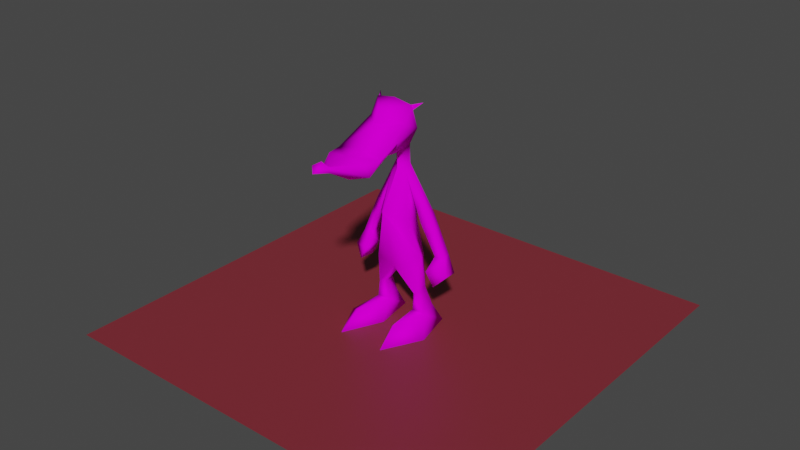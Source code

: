 # Source: weaseltest.blend  (saved by Blender 2.80.75; exported with 4.5.12 LTS)
import bpy
from mathutils import Matrix  # noqa: F401  (used for matrix-valued properties, if any)

bpy.ops.wm.read_factory_settings(use_empty=True)
scene = bpy.context.scene
scene.name = 'Scene'

# ---- collections
col_collection = bpy.data.collections.new('Collection'); scene.collection.children.link(col_collection)

# ---- images (referenced by path relative to the original .blend; pixels are not part of the script)
import os
ASSET_DIR = os.environ.get("B2B_ASSET_DIR", "")  # directory of the original .blend (textures are referenced by path, not embedded)
HERE = os.path.dirname(os.path.abspath(__file__))  # packed textures are extracted next to this script under _unpacked/

def load_image(name, relpath, width, height, colorspace="sRGB"):
    """Load a texture the original file referenced (path relative to the .blend, or extracted next to this script)."""
    p = next((c for c in (os.path.join(HERE, relpath), os.path.join(ASSET_DIR, relpath)) if relpath and os.path.exists(c)), "")
    if p:
        img = bpy.data.images.load(p, check_existing=True)
        img.name = name
    else:  # same state as the original file: an image datablock whose file is absent (Cycles renders it pink)
        img = bpy.data.images.new(name, width, height)
        img.source = "FILE"
        img.filepath = "//" + (relpath or name)
    img.colorspace_settings.name = colorspace
    return img
img_weasel_shirtless_diffuse = load_image('Weasel Shirtless Diffuse', 'Assets/Textures/Character Textures/Weasel Diffuse Red.png', 1024, 1024, 'sRGB')

# ---- materials (node trees are filled in below, after node groups)
mat_material_002 = bpy.data.materials.new('Material.002')
mat_material_002.displacement_method = 'DISPLACEMENT'
mat_material_002.use_transparent_shadow = False
mat_material_002.roughness = 0.25
mat_material = bpy.data.materials.new('Material')
mat_material.use_transparent_shadow = False

# ---- material node trees
mat_material_002.use_nodes = True; mat_material_002.node_tree.nodes.clear()
_N = mat_material_002.node_tree.nodes; _L = mat_material_002.node_tree.links
n0 = _N.new('ShaderNodeOutputMaterial'); n0.name = 'Material Output'; n0.location = (300, 300)
n1 = _N.new('ShaderNodeBsdfPrincipled'); n1.name = 'Principled BSDF'; n1.location = (10, 300)
n1.distribution = 'GGX'
n1.subsurface_method = 'BURLEY'
n1.inputs[3].default_value = 1.45
n1.inputs[13].default_value = 0.0
n1.inputs[27].default_value = (0.0, 0.0, 0.0, 1.0)
n1.inputs[28].default_value = 1.0
n2 = _N.new('ShaderNodeTexImage'); n2.name = 'Image Texture'; n2.location = (-280, 280)
n2.image = img_weasel_shirtless_diffuse
_L.new(n1.outputs[0], n0.inputs[0])
_L.new(n2.outputs[0], n1.inputs[0])
n0.is_active_output = True
mat_material.use_nodes = True; mat_material.node_tree.nodes.clear()
_N = mat_material.node_tree.nodes; _L = mat_material.node_tree.links
n0 = _N.new('ShaderNodeOutputMaterial'); n0.name = 'Material Output'; n0.location = (300, 300)
n1 = _N.new('ShaderNodeBsdfPrincipled'); n1.name = 'Principled BSDF'; n1.location = (10, 300)
n1.distribution = 'GGX'
n1.subsurface_method = 'BURLEY'
n1.inputs[0].default_value = (0.2079, 0.02415, 0.03513, 1.0)
n1.inputs[3].default_value = 1.45
n1.inputs[27].default_value = (0.0, 0.0, 0.0, 1.0)
n1.inputs[28].default_value = 1.0
_L.new(n1.outputs[0], n0.inputs[0])
n0.is_active_output = True

# ---- world
world_world = bpy.data.worlds.new('World'); scene.world = world_world
world_world.use_nodes = True; world_world.node_tree.nodes.clear()
_N = world_world.node_tree.nodes; _L = world_world.node_tree.links
n0 = _N.new('ShaderNodeOutputWorld'); n0.name = 'World Output'; n0.location = (300, 300)
n1 = _N.new('ShaderNodeBackground'); n1.name = 'Background'; n1.location = (10, 300)
n1.inputs[0].default_value = (0.05088, 0.05088, 0.05088, 1.0)
_L.new(n1.outputs[0], n0.inputs[0])
n0.is_active_output = True
world_world.color = (0.05088, 0.05088, 0.05088)
world_world.use_sun_shadow = False
world_world.sun_shadow_jitter_overblur = 0.0

# ---- meshes
me_weasel = bpy.data.meshes.new('Weasel')
me_weasel.from_pydata([(0.08939, 0.01294, -0.2712), (0.07256, 0.1372, -0.2651), (0.04386, 0.1068, 0.1357), (-0.0001695, 0.03833, 0.1744), (0.104, 0.03706, -0.4225), (0.1182, 0.09228, -0.3956), (0.078, 0.09228, -0.4011), (0.1255, 0.1333, -0.5023), (0.08092, 0.1333, -0.5045), (0.2118, -0.03117, -0.5839), (0.1648, 0.1636, -0.5831), (0.05523, 0.1636, -0.5831), (0.02537, -0.03055, -0.5839), (0.03792, 0.07917, 0.193), (0.01795, -0.1507, 0.2722), (0.03951, 0.0752, 0.2842), (0.09462, 0.05623, 0.3755), (0.114, -0.2013, 0.3194), (0.1105, -0.2666, 0.2645), (0.09376, -0.2828, 0.325), (0.02378, -0.4063, 0.3085), (0.02013, -0.3982, 0.3268), (0.02612, -0.4536, 0.3448), (0.06296, 0.09782, -0.07052), (0.1029, -0.1114, -0.5067), (0.1143, -0.2215, -0.5847), (0.1857, 0.07216, -0.2118), (0.1856, 0.1303, -0.2129), (0.2306, 0.0798, -0.2201), (0.2268, 0.117, -0.2036), (0.1737, 0.02275, -0.2713), (0.1737, 0.1157, -0.2721), (0.2597, 0.05765, -0.2867), (0.2596, 0.1188, -0.2874), (0.2111, 0.02899, -0.3392), (0.2015, 0.105, -0.3388), (0.1438, 0.1158, -0.02527), (0.1205, 0.1168, -0.06294), (0.1029, 0.08068, -0.2448), (0.0398, 0.05087, 0.152), (0.1334, 0.05998, -0.5223), (0.07089, 0.06179, -0.5207), (0.09216, 0.02095, 0.4869), (0.09191, -0.02251, 0.417), (0.05675, -0.04376, 0.2832), (0.09462, -0.07256, 0.3475), (0.07634, 0.01886, -0.0437), (0.148, 0.07768, -0.02404), (0.1208, 0.05229, -0.06174), (0.07579, 0.05954, -0.4187), (0.08104, 0.01494, 0.4859), (0.06856, 0.0231, 0.471), (0.08846, 0.02453, 0.4592), (0.1176, 0.06783, 0.4909), (0.08143, 0.01454, 0.4858), (0.06894, 0.0227, 0.4709), (0.08884, 0.02413, 0.4592), (0.1169, 0.06639, 0.4904), (0.1026, -0.1696, 0.306), (-0.08939, 0.01294, -0.2712), (-0.07256, 0.1372, -0.2651), (-0.04386, 0.1068, 0.1357), (1.374e-08, 0.1064, 0.2073), (1.374e-08, 0.01294, -0.2989), (0.0001695, 0.03833, 0.1744), (-0.104, 0.03706, -0.4225), (-0.1182, 0.09228, -0.3956), (-0.078, 0.09228, -0.4011), (-0.1255, 0.1333, -0.5023), (-0.08092, 0.1333, -0.5045), (-0.2118, -0.03117, -0.5839), (-0.1648, 0.1636, -0.5831), (-0.05523, 0.1636, -0.5831), (-0.02537, -0.03055, -0.5839), (-0.03792, 0.07917, 0.193), (1.374e-08, 0.03646, 0.2805), (1.374e-08, 0.02095, 0.5016), (1.374e-08, -0.1115, 0.421), (-0.01795, -0.1507, 0.2722), (1.374e-08, -0.1507, 0.2686), (-0.03951, 0.0752, 0.2842), (1.374e-08, 0.1007, 0.2851), (-0.09462, 0.05623, 0.3755), (1.374e-08, 0.0702, 0.3782), (-0.114, -0.2013, 0.3194), (1.374e-08, -0.2013, 0.3419), (-0.1105, -0.2666, 0.2645), (1.374e-08, -0.2666, 0.224), (-0.09376, -0.2828, 0.325), (1.374e-08, -0.2828, 0.3346), (-0.02378, -0.4063, 0.3085), (1.374e-08, -0.4063, 0.3069), (-0.02013, -0.3982, 0.3268), (1.374e-08, -0.3982, 0.3287), (1.374e-08, -0.4268, 0.3603), (-0.02612, -0.4536, 0.3448), (1.374e-08, -0.4795, 0.3235), (-0.06296, 0.09782, -0.07052), (1.374e-08, -0.0601, -0.005802), (1.374e-08, 0.09782, -0.06647), (-0.1029, -0.1114, -0.5067), (-0.1143, -0.2215, -0.5847), (-0.1857, 0.07216, -0.2118), (-0.1856, 0.1303, -0.2129), (-0.2306, 0.0798, -0.2201), (-0.2268, 0.117, -0.2036), (-0.1737, 0.02275, -0.2713), (-0.1737, 0.1157, -0.2721), (-0.2597, 0.05765, -0.2867), (-0.2596, 0.1188, -0.2874), (-0.2111, 0.02899, -0.3392), (-0.2015, 0.105, -0.3388), (-0.1438, 0.1158, -0.02527), (-0.1205, 0.1168, -0.06294), (-0.1029, 0.08068, -0.2448), (-0.0398, 0.05087, 0.152), (1.374e-08, 0.08068, -0.3073), (-0.1334, 0.05998, -0.5223), (-0.07089, 0.06179, -0.5207), (-0.09216, 0.02095, 0.4869), (1.374e-08, -0.08571, 0.4785), (-0.09191, -0.02251, 0.417), (-0.05675, -0.04376, 0.2832), (-0.09462, -0.07256, 0.3475), (-0.07634, 0.01886, -0.0437), (-0.148, 0.07768, -0.02404), (-0.1208, 0.05229, -0.06174), (-0.07579, 0.05954, -0.4187), (1.374e-08, 0.1372, -0.2651), (-0.08104, 0.01494, 0.4859), (-0.06856, 0.0231, 0.471), (-0.08846, 0.02453, 0.4592), (-0.1176, 0.06783, 0.4909), (-0.08143, 0.01454, 0.4858), (-0.06894, 0.0227, 0.4709), (-0.08884, 0.02413, 0.4592), (-0.1169, 0.06639, 0.4904), (-0.1026, -0.1696, 0.306), (-0.09784, 0.1138, -0.004226), (-0.1125, 0.105, 0.03925), (-0.09682, 0.05187, 0.001456), (-0.1154, 0.07812, 0.04011), (-0.1751, 0.1163, -0.09259), (-0.1451, 0.1219, -0.1195), (-0.1453, 0.05979, -0.1184), (-0.1791, 0.07848, -0.09805), (0.09784, 0.1138, -0.004226), (0.1125, 0.105, 0.03925), (0.09682, 0.05187, 0.001456), (0.1154, 0.07812, 0.04011), (0.1751, 0.1163, -0.09259), (0.1451, 0.1219, -0.1195), (0.1453, 0.05979, -0.1184), (0.1791, 0.07848, -0.09805)], [], [(99, 62, 2, 23), (46, 39, 98), (1, 5, 6), (2, 62, 13), (98, 39, 3), (6, 5, 7, 8), (38, 0, 4), (116, 1, 6, 49), (0, 63, 4), (41, 8, 11), (49, 6, 8, 41), (4, 41, 40), (11, 10, 9, 12), (24, 25, 9), (8, 7, 10, 11), (40, 9, 10), (3, 13, 75), (3, 39, 13), (43, 16, 42), (13, 62, 81, 15), (13, 15, 75), (16, 83, 76, 42), (85, 17, 77), (45, 16, 43), (75, 15, 44), (75, 14, 79), (44, 15, 16, 45), (15, 81, 83, 16), (19, 89, 93, 21), (79, 14, 18, 87), (17, 85, 89, 19), (21, 93, 94, 22), (87, 18, 20, 91), (18, 19, 21, 20), (91, 20, 96), (20, 21, 22, 96), (96, 22, 94), (0, 98, 63), (38, 46, 98, 0), (1, 99, 23), (40, 41, 24), (41, 12, 24), (12, 9, 25), (26, 27, 31, 30), (32, 30, 34), (28, 26, 30, 32), (27, 29, 33, 31), (31, 33, 35), (30, 31, 35, 34), (33, 32, 34, 35), (29, 28, 32, 33), (1, 23, 46, 38), (75, 44, 14), (17, 45, 43, 77), (42, 76, 120), (120, 77, 43, 42), (7, 40, 10), (4, 49, 41), (5, 4, 40, 7), (41, 11, 12), (63, 116, 49, 4), (4, 5, 38), (23, 2, 39, 46), (14, 58, 18), (116, 128, 1), (1, 128, 99), (52, 51, 53), (51, 50, 53), (56, 57, 55), (55, 57, 54), (50, 54, 57, 53), (53, 57, 56, 52), (25, 24, 12), (9, 40, 24), (38, 5, 1), (17, 18, 58), (19, 18, 17), (17, 58, 45), (14, 44, 45, 58), (99, 97, 61, 62), (124, 98, 115), (60, 67, 66), (61, 74, 62), (98, 64, 115), (67, 69, 68, 66), (114, 65, 59), (116, 127, 67, 60), (59, 65, 63), (118, 72, 69), (127, 118, 69, 67), (65, 117, 118), (72, 73, 70, 71), (100, 70, 101), (69, 72, 71, 68), (117, 71, 70), (64, 75, 74), (64, 74, 115), (143, 103, 105, 142), (121, 119, 82), (74, 80, 81, 62), (74, 75, 80), (82, 119, 76, 83), (85, 77, 84), (123, 121, 82), (75, 122, 80), (75, 79, 78), (122, 123, 82, 80), (80, 82, 83, 81), (88, 92, 93, 89), (79, 87, 86, 78), (84, 88, 89, 85), (92, 95, 94, 93), (87, 91, 90, 86), (86, 90, 92, 88), (91, 96, 90), (90, 96, 95, 92), (96, 94, 95), (59, 63, 98), (114, 59, 98, 124), (60, 97, 99), (117, 100, 118), (118, 100, 73), (73, 101, 70), (102, 106, 107, 103), (144, 102, 103, 143), (145, 104, 102, 144), (108, 110, 106), (104, 108, 106, 102), (103, 107, 109, 105), (107, 111, 109), (106, 110, 111, 107), (141, 125, 126, 140), (138, 61, 115, 140), (138, 113, 112, 139), (139, 112, 125, 141), (109, 111, 110, 108), (105, 109, 108, 104), (142, 105, 104, 145), (60, 114, 124, 97), (75, 78, 122), (84, 77, 121, 123), (119, 120, 76), (120, 119, 121, 77), (68, 71, 117), (65, 118, 127), (66, 68, 117, 65), (118, 73, 72), (63, 65, 127, 116), (65, 114, 66), (97, 124, 115, 61), (78, 86, 137), (116, 60, 128), (60, 99, 128), (131, 132, 130), (130, 132, 129), (135, 134, 136), (134, 133, 136), (129, 132, 136, 133), (132, 131, 135, 136), (101, 73, 100), (70, 100, 117), (114, 60, 66), (84, 137, 86), (88, 84, 86), (84, 123, 137), (78, 137, 123, 122), (74, 139, 141), (61, 138, 139, 74), (113, 138, 140, 126), (74, 141, 140, 115), (112, 142, 145, 125), (125, 145, 144, 126), (126, 144, 143, 113), (113, 143, 142, 112), (39, 2, 146, 148), (39, 148, 149, 13), (149, 147, 13), (13, 147, 146, 2), (47, 36, 147, 149), (48, 47, 149, 148), (48, 148, 146, 37), (36, 37, 146, 147), (47, 153, 150, 36), (36, 150, 151, 37), (48, 152, 153, 47), (37, 151, 152, 48), (27, 26, 152, 151), (26, 28, 153, 152), (29, 27, 151, 150), (28, 29, 150, 153)])
me_weasel.polygons.foreach_set('use_smooth', [True] * 190)
_uv = me_weasel.uv_layers.new(name='UVMap')
_uv.uv.foreach_set('vector', [0.4457, 0.6447, 0.4606, 0.991, 0.4012, 0.9029, 0.3648, 0.6386, 0.2671, 0.6862, 0.3324, 0.9317, 0.145, 0.7681, 0.7267, 0.7418, 0.5826, 0.7919, 0.5772, 0.746, 0.609, 0.02559, 0.609, 0.1237, 0.5658, 0.08648, 0.145, 0.7681, 0.3324, 0.9317, 0.2957, 0.979, 0.5772, 0.746, 0.5826, 0.7919, 0.4661, 0.794, 0.4636, 0.7579, 0.7407, 0.7966, 0.7229, 0.8628, 0.5671, 0.8579, 0.6868, 0.6726, 0.7267, 0.7418, 0.5772, 0.746, 0.5567, 0.7128, 0.7229, 0.8628, 0.7054, 0.9447, 0.5671, 0.8579, 0.8655, 0.2301, 0.8422, 0.2791, 0.7814, 0.2572, 0.5567, 0.7128, 0.5772, 0.746, 0.4636, 0.7579, 0.4661, 0.6904, 0.5671, 0.8579, 0.478, 0.9107, 0.4644, 0.8584, 0.7232, 0.1436, 0.7098, 0.06438, 0.8449, 0.006621, 0.8673, 0.1415, 0.9678, 0.4394, 0.9945, 0.535, 0.8558, 0.4617, 0.8422, 0.2791, 0.8421, 0.3118, 0.7774, 0.3375, 0.7814, 0.2572, 0.8648, 0.3631, 0.8558, 0.4617, 0.7774, 0.3375, 0.4597, 0.01971, 0.51, 0.05704, 0.4232, 0.1267, 0.6958, 0.02341, 0.6959, 0.08877, 0.6298, 0.07046, 0.4028, 0.3265, 0.4561, 0.2704, 0.4657, 0.3724, 0.51, 0.05704, 0.5499, 0.07893, 0.5358, 0.1574, 0.4801, 0.158, 0.51, 0.05704, 0.4801, 0.158, 0.4232, 0.1267, 0.4561, 0.2704, 0.5391, 0.2576, 0.5499, 0.3772, 0.4657, 0.3724, 0.1853, 0.3784, 0.1983, 0.2737, 0.302, 0.4031, 0.3298, 0.2743, 0.4561, 0.2704, 0.4028, 0.3265, 0.4232, 0.1267, 0.4801, 0.158, 0.3517, 0.1925, 0.4232, 0.1267, 0.2396, 0.1666, 0.2373, 0.1485, 0.3517, 0.1925, 0.4801, 0.158, 0.4561, 0.2704, 0.3298, 0.2743, 0.4801, 0.158, 0.5358, 0.1574, 0.5391, 0.2576, 0.4561, 0.2704, 0.1344, 0.2849, 0.1089, 0.3585, 0.01268, 0.3074, 0.02153, 0.2906, 0.2373, 0.1485, 0.2396, 0.1666, 0.1454, 0.2421, 0.1141, 0.1543, 0.1983, 0.2737, 0.1853, 0.3784, 0.1089, 0.3585, 0.1344, 0.2849, 0.8245, 0.6474, 0.7985, 0.6414, 0.8071, 0.5859, 0.8453, 0.5961, 0.1141, 0.1543, 0.1454, 0.2421, 0.01675, 0.273, 0.002383, 0.2561, 0.1454, 0.2421, 0.1344, 0.2849, 0.02153, 0.2906, 0.01675, 0.273, 0.8783, 0.6528, 0.8515, 0.6524, 0.8783, 0.5683, 0.8515, 0.6524, 0.8245, 0.6474, 0.8453, 0.5961, 0.8783, 0.5683, 0.8783, 0.5683, 0.8453, 0.5961, 0.8071, 0.5859, 0.1978, 0.4036, 0.145, 0.7681, 0.07953, 0.3893, 0.2923, 0.4167, 0.2671, 0.6862, 0.145, 0.7681, 0.1978, 0.4036, 0.3681, 0.3812, 0.4457, 0.6447, 0.3648, 0.6386, 0.9009, 0.2592, 0.8655, 0.2301, 0.9667, 0.1492, 0.8655, 0.2301, 0.8673, 0.1415, 0.9667, 0.1492, 0.8673, 0.1415, 0.8449, 0.006621, 0.9945, 0.05387, 0.811, 0.8786, 0.8011, 0.8104, 0.8745, 0.8158, 0.878, 0.9012, 0.8707, 0.9884, 0.878, 0.9012, 0.9427, 0.9308, 0.7945, 0.9336, 0.811, 0.8786, 0.878, 0.9012, 0.8707, 0.9884, 0.8011, 0.8104, 0.7886, 0.7595, 0.8695, 0.7346, 0.8745, 0.8158, 0.8745, 0.8158, 0.8695, 0.7346, 0.9386, 0.7566, 0.878, 0.9012, 0.8745, 0.8158, 0.962, 0.8404, 0.9427, 0.9308, 0.8695, 0.7346, 0.8785, 0.678, 0.962, 0.6769, 0.9386, 0.7566, 0.7886, 0.7595, 0.7968, 0.7095, 0.8785, 0.678, 0.8695, 0.7346, 0.3681, 0.3812, 0.3648, 0.6386, 0.2671, 0.6862, 0.2923, 0.4167, 0.4232, 0.1267, 0.3517, 0.1925, 0.2396, 0.1666, 0.1983, 0.2737, 0.3298, 0.2743, 0.4028, 0.3265, 0.302, 0.4031, 0.4657, 0.3724, 0.5499, 0.3772, 0.541, 0.4755, 0.1187, 0.9527, 0.0357, 0.9855, 0.01464, 0.8053, 0.1187, 0.7526, 0.8421, 0.3118, 0.8648, 0.3631, 0.7774, 0.3375, 0.5671, 0.8579, 0.5699, 0.895, 0.478, 0.9107, 0.5826, 0.7919, 0.5671, 0.8579, 0.4644, 0.8584, 0.4661, 0.794, 0.8655, 0.2301, 0.7814, 0.2572, 0.8673, 0.1415, 0.7054, 0.9447, 0.6594, 0.992, 0.5699, 0.895, 0.5671, 0.8579, 0.5671, 0.8579, 0.5826, 0.7919, 0.7407, 0.7966, 0.3648, 0.6386, 0.4012, 0.9029, 0.3324, 0.9317, 0.2671, 0.6862, 0.2396, 0.1666, 0.2241, 0.2545, 0.1454, 0.2421, 0.6868, 0.6726, 0.7407, 0.6863, 0.7267, 0.7418, 0.3681, 0.3812, 0.4606, 0.3865, 0.4457, 0.6447, 0.9178, 0.5857, 0.9292, 0.5605, 0.9773, 0.628, 0.9292, 0.5605, 0.9537, 0.5546, 0.9773, 0.628, 0.9169, 0.5866, 0.975, 0.6278, 0.8971, 0.6058, 0.9773, 0.545, 0.977, 0.6227, 0.9548, 0.5539, 0.9537, 0.5546, 0.9548, 0.5539, 0.977, 0.6227, 0.9773, 0.628, 0.9773, 0.628, 0.975, 0.6278, 0.9169, 0.5866, 0.9178, 0.5857, 0.9945, 0.05387, 0.9667, 0.1492, 0.8673, 0.1415, 0.8558, 0.4617, 0.8648, 0.3631, 0.9678, 0.4394, 0.7407, 0.7966, 0.5826, 0.7919, 0.7267, 0.7418, 0.1983, 0.2737, 0.1454, 0.2421, 0.2241, 0.2545, 0.1344, 0.2849, 0.1454, 0.2421, 0.1983, 0.2737, 0.1983, 0.2737, 0.2241, 0.2545, 0.3298, 0.2743, 0.2396, 0.1666, 0.3517, 0.1925, 0.3298, 0.2743, 0.2241, 0.2545, 0.4457, 0.6447, 0.3648, 0.6386, 0.4012, 0.9029, 0.4606, 0.991, 0.2671, 0.6862, 0.145, 0.7681, 0.3324, 0.9317, 0.7267, 0.7418, 0.5772, 0.746, 0.5826, 0.7919, 0.609, 0.02559, 0.5658, 0.08648, 0.609, 0.1237, 0.145, 0.7681, 0.2957, 0.979, 0.3324, 0.9317, 0.5772, 0.746, 0.4636, 0.7579, 0.4661, 0.794, 0.5826, 0.7919, 0.7407, 0.7966, 0.5671, 0.8579, 0.7229, 0.8628, 0.6868, 0.6726, 0.5567, 0.7128, 0.5772, 0.746, 0.7267, 0.7418, 0.7229, 0.8628, 0.5671, 0.8579, 0.7054, 0.9447, 0.8655, 0.2301, 0.7814, 0.2572, 0.8422, 0.2791, 0.5567, 0.7128, 0.4661, 0.6904, 0.4636, 0.7579, 0.5772, 0.746, 0.5671, 0.8579, 0.4644, 0.8584, 0.478, 0.9107, 0.7232, 0.1436, 0.8673, 0.1415, 0.8449, 0.006621, 0.7098, 0.06438, 0.9678, 0.4394, 0.8558, 0.4617, 0.9945, 0.535, 0.8422, 0.2791, 0.7814, 0.2572, 0.7774, 0.3375, 0.8421, 0.3118, 0.8648, 0.3631, 0.7774, 0.3375, 0.8558, 0.4617, 0.4597, 0.01971, 0.4232, 0.1267, 0.51, 0.05704, 0.6309, 0.07, 0.697, 0.02306, 0.6927, 0.0915, 0.6848, 0.5429, 0.681, 0.6579, 0.7302, 0.6671, 0.7284, 0.529, 0.4028, 0.3265, 0.4657, 0.3724, 0.4561, 0.2704, 0.51, 0.05704, 0.4801, 0.158, 0.5358, 0.1574, 0.5499, 0.07893, 0.51, 0.05704, 0.4232, 0.1267, 0.4801, 0.158, 0.4561, 0.2704, 0.4657, 0.3724, 0.5499, 0.3772, 0.5391, 0.2576, 0.1853, 0.3784, 0.302, 0.4031, 0.1983, 0.2737, 0.3298, 0.2743, 0.4028, 0.3265, 0.4561, 0.2704, 0.4232, 0.1267, 0.3517, 0.1925, 0.4801, 0.158, 0.4232, 0.1267, 0.2373, 0.1485, 0.2396, 0.1666, 0.3517, 0.1925, 0.3298, 0.2743, 0.4561, 0.2704, 0.4801, 0.158, 0.4801, 0.158, 0.4561, 0.2704, 0.5391, 0.2576, 0.5358, 0.1574, 0.1344, 0.2849, 0.02153, 0.2906, 0.01268, 0.3074, 0.1089, 0.3585, 0.2373, 0.1485, 0.1141, 0.1543, 0.1454, 0.2421, 0.2396, 0.1666, 0.1983, 0.2737, 0.1344, 0.2849, 0.1089, 0.3585, 0.1853, 0.3784, 0.8245, 0.6474, 0.8453, 0.5961, 0.8071, 0.5859, 0.7985, 0.6414, 0.1141, 0.1543, 0.002383, 0.2561, 0.01675, 0.273, 0.1454, 0.2421, 0.1454, 0.2421, 0.01675, 0.273, 0.02153, 0.2906, 0.1344, 0.2849, 0.8783, 0.6528, 0.8783, 0.5683, 0.8515, 0.6524, 0.8515, 0.6524, 0.8783, 0.5683, 0.8453, 0.5961, 0.8245, 0.6474, 0.8783, 0.5683, 0.8071, 0.5859, 0.8453, 0.5961, 0.1978, 0.4036, 0.07953, 0.3893, 0.145, 0.7681, 0.2923, 0.4167, 0.1978, 0.4036, 0.145, 0.7681, 0.2671, 0.6862, 0.3681, 0.3812, 0.3648, 0.6386, 0.4457, 0.6447, 0.9009, 0.2592, 0.9667, 0.1492, 0.8655, 0.2301, 0.8655, 0.2301, 0.9667, 0.1492, 0.8673, 0.1415, 0.8673, 0.1415, 0.9945, 0.05387, 0.8449, 0.006621, 0.811, 0.8786, 0.878, 0.9012, 0.8745, 0.8158, 0.8011, 0.8104, 0.6162, 0.5336, 0.6157, 0.6491, 0.681, 0.6579, 0.6848, 0.5429, 0.5667, 0.5291, 0.5727, 0.6795, 0.6157, 0.6491, 0.6162, 0.5336, 0.8707, 0.9884, 0.9427, 0.9308, 0.878, 0.9012, 0.7945, 0.9336, 0.8707, 0.9884, 0.878, 0.9012, 0.811, 0.8786, 0.8011, 0.8104, 0.8745, 0.8158, 0.8695, 0.7346, 0.7886, 0.7595, 0.8745, 0.8158, 0.9386, 0.7566, 0.8695, 0.7346, 0.878, 0.9012, 0.9427, 0.9308, 0.962, 0.8404, 0.8745, 0.8158, 0.5773, 0.3565, 0.5664, 0.438, 0.6174, 0.4661, 0.6211, 0.3929, 0.6899, 0.4053, 0.6983, 0.2347, 0.6361, 0.2099, 0.6211, 0.3929, 0.6899, 0.4053, 0.6861, 0.4746, 0.7257, 0.4475, 0.7265, 0.3669, 0.7265, 0.3669, 0.7257, 0.4475, 0.7683, 0.4446, 0.7571, 0.3635, 0.8695, 0.7346, 0.9386, 0.7566, 0.962, 0.6769, 0.8785, 0.678, 0.7886, 0.7595, 0.8695, 0.7346, 0.8785, 0.678, 0.7968, 0.7095, 0.7284, 0.529, 0.7302, 0.6671, 0.7728, 0.685, 0.7711, 0.5351, 0.3681, 0.3812, 0.2923, 0.4167, 0.2671, 0.6862, 0.3648, 0.6386, 0.4232, 0.1267, 0.2396, 0.1666, 0.3517, 0.1925, 0.1983, 0.2737, 0.302, 0.4031, 0.4028, 0.3265, 0.3298, 0.2743, 0.4657, 0.3724, 0.541, 0.4755, 0.5499, 0.3772, 0.1187, 0.9527, 0.1187, 0.7526, 0.01464, 0.8053, 0.0357, 0.9855, 0.8421, 0.3118, 0.7774, 0.3375, 0.8648, 0.3631, 0.5671, 0.8579, 0.478, 0.9107, 0.5699, 0.895, 0.5826, 0.7919, 0.4661, 0.794, 0.4644, 0.8584, 0.5671, 0.8579, 0.8655, 0.2301, 0.8673, 0.1415, 0.7814, 0.2572, 0.7054, 0.9447, 0.5671, 0.8579, 0.5699, 0.895, 0.6594, 0.992, 0.5671, 0.8579, 0.7407, 0.7966, 0.5826, 0.7919, 0.3648, 0.6386, 0.2671, 0.6862, 0.3324, 0.9317, 0.4012, 0.9029, 0.2396, 0.1666, 0.1454, 0.2421, 0.2241, 0.2545, 0.6868, 0.6726, 0.7267, 0.7418, 0.7407, 0.6863, 0.3681, 0.3812, 0.4457, 0.6447, 0.4606, 0.3865, 0.9178, 0.5857, 0.9773, 0.628, 0.9292, 0.5605, 0.9292, 0.5605, 0.9773, 0.628, 0.9537, 0.5546, 0.9169, 0.5866, 0.8971, 0.6058, 0.975, 0.6278, 0.9773, 0.545, 0.9548, 0.5539, 0.977, 0.6227, 0.9537, 0.5546, 0.9773, 0.628, 0.977, 0.6227, 0.9548, 0.5539, 0.9773, 0.628, 0.9178, 0.5857, 0.9169, 0.5866, 0.975, 0.6278, 0.9945, 0.05387, 0.8673, 0.1415, 0.9667, 0.1492, 0.8558, 0.4617, 0.9678, 0.4394, 0.8648, 0.3631, 0.7407, 0.7966, 0.7267, 0.7418, 0.5826, 0.7919, 0.1983, 0.2737, 0.2241, 0.2545, 0.1454, 0.2421, 0.1344, 0.2849, 0.1983, 0.2737, 0.1454, 0.2421, 0.1983, 0.2737, 0.3298, 0.2743, 0.2241, 0.2545, 0.2396, 0.1666, 0.2241, 0.2545, 0.3298, 0.2743, 0.3517, 0.1925, 0.7311, 0.17, 0.7265, 0.3669, 0.7571, 0.3635, 0.6983, 0.2347, 0.6899, 0.4053, 0.7265, 0.3669, 0.7311, 0.17, 0.6861, 0.4746, 0.6899, 0.4053, 0.6211, 0.3929, 0.6174, 0.4661, 0.605, 0.1621, 0.5773, 0.3565, 0.6211, 0.3929, 0.6361, 0.2099, 0.7257, 0.4475, 0.7284, 0.529, 0.7711, 0.5351, 0.7683, 0.4446, 0.5664, 0.438, 0.5667, 0.5291, 0.6162, 0.5336, 0.6174, 0.4661, 0.6174, 0.4661, 0.6162, 0.5336, 0.6848, 0.5429, 0.6861, 0.4746, 0.6861, 0.4746, 0.6848, 0.5429, 0.7284, 0.529, 0.7257, 0.4475, 0.6361, 0.2099, 0.6983, 0.2347, 0.6899, 0.4053, 0.6211, 0.3929, 0.6361, 0.2099, 0.6211, 0.3929, 0.5773, 0.3565, 0.605, 0.1621, 0.7571, 0.3635, 0.7265, 0.3669, 0.7311, 0.17, 0.7311, 0.17, 0.7265, 0.3669, 0.6899, 0.4053, 0.6983, 0.2347, 0.7683, 0.4446, 0.7257, 0.4475, 0.7265, 0.3669, 0.7571, 0.3635, 0.6174, 0.4661, 0.5664, 0.438, 0.5773, 0.3565, 0.6211, 0.3929, 0.6174, 0.4661, 0.6211, 0.3929, 0.6899, 0.4053, 0.6861, 0.4746, 0.7257, 0.4475, 0.6861, 0.4746, 0.6899, 0.4053, 0.7265, 0.3669, 0.7683, 0.4446, 0.7711, 0.5351, 0.7284, 0.529, 0.7257, 0.4475, 0.7257, 0.4475, 0.7284, 0.529, 0.6848, 0.5429, 0.6861, 0.4746, 0.6174, 0.4661, 0.6162, 0.5336, 0.5667, 0.5291, 0.5664, 0.438, 0.6861, 0.4746, 0.6848, 0.5429, 0.6162, 0.5336, 0.6174, 0.4661, 0.681, 0.6579, 0.6157, 0.6491, 0.6162, 0.5336, 0.6848, 0.5429, 0.6157, 0.6491, 0.5727, 0.6795, 0.5667, 0.5291, 0.6162, 0.5336, 0.7302, 0.6671, 0.681, 0.6579, 0.6848, 0.5429, 0.7284, 0.529, 0.7728, 0.685, 0.7302, 0.6671, 0.7284, 0.529, 0.7711, 0.5351])
me_weasel.materials.append(mat_material_002)
me_weasel.use_remesh_preserve_volume = False
me_weasel.use_remesh_preserve_attributes = False
me_weasel.use_mirror_vertex_groups = False
me_weasel.use_paint_bone_selection = False
me_weasel.use_paint_mask_vertex = True
me_weasel.update()
me_plane = bpy.data.meshes.new('Plane')
me_plane.from_pydata([(-1.0, -1.0, 0.0), (1.0, -1.0, 0.0), (-1.0, 1.0, 0.0), (1.0, 1.0, 0.0)], [], [(0, 1, 3, 2)])
_uv = me_plane.uv_layers.new(name='UVMap')
_uv.uv.foreach_set('vector', [0.0, 0.0, 1.0, 0.0, 1.0, 1.0, 0.0, 1.0])
me_plane.materials.append(mat_material)
me_plane.use_remesh_preserve_volume = False
me_plane.use_remesh_preserve_attributes = False
me_plane.use_mirror_vertex_groups = False
me_plane.update()
arm_armature = bpy.data.armatures.new('Armature')  # bones are not reproduced

# ---- objects
ob_weasel = bpy.data.objects.new('Weasel', me_weasel)
ob_armature = bpy.data.objects.new('Armature', arm_armature)
ob_plane = bpy.data.objects.new('Plane', me_plane)

# ---- transforms, parenting, visibility, modifiers, constraints
ob_weasel.location = (-1.374e-08, -0.002526, 0.008168)
ob_weasel.lineart.crease_threshold = 0.0
_vg = ob_weasel.vertex_groups.new(name='Left Foot')
_vg.add([7, 8, 10, 11, 40, 41], 1.0, 'REPLACE')
_vg = ob_weasel.vertex_groups.new(name='Right Foot')
_vg.add([68, 69, 71, 72, 117, 118], 1.0, 'REPLACE')
_vg = ob_weasel.vertex_groups.new(name='Left Lower Leg')
_vg.add([4, 5, 6, 7, 8, 40, 41, 49], 1.0, 'REPLACE')
_vg = ob_weasel.vertex_groups.new(name='Right Lower Leg')
_vg.add([65, 66, 67, 68, 69, 117, 118, 127], 1.0, 'REPLACE')
_vg = ob_weasel.vertex_groups.new(name='Left Upper Leg')
_vg.add([4, 5, 6, 49], 1.0, 'REPLACE')
_vg = ob_weasel.vertex_groups.new(name='Right Upper Leg')
_vg.add([65, 66, 67, 127], 1.0, 'REPLACE')
_vg = ob_weasel.vertex_groups.new(name='Stomach')
_vg.add([0, 1, 23, 38, 46, 59, 60, 63, 97, 98, 99, 114, 116, 124, 128], 1.0, 'REPLACE')
_vg = ob_weasel.vertex_groups.new(name='Chest')
_vg.add([2, 3, 13, 39, 61, 62, 64, 74, 115], 1.0, 'REPLACE')
_vg = ob_weasel.vertex_groups.new(name='Neck')
_vg.add([15, 75, 80, 81], 1.0, 'REPLACE')
_vg = ob_weasel.vertex_groups.new(name='Head')
_vg.add([14, 16, 17, 18, 19, 20, 21, 22, 42, 43, 44, 45, 50, 51, 52, 53, 54, 55, 56, 57, 58, 76, 77, 78, 79, 82, 83, 84, 85, 86, 87, 88, 89, 90, 91, 92, 93, 94, 95, 96, 119, 120, 121, 122, 123, 129, 130, 131, 132, 133, 134, 135, 136, 137], 1.0, 'REPLACE')
_vg = ob_weasel.vertex_groups.new(name='Left Upper Arm')
_vg.add([36, 37, 47, 48, 146, 147, 148, 149], 1.0, 'REPLACE')
_vg = ob_weasel.vertex_groups.new(name='Right Upper Arm')
_vg.add([138, 139, 140, 141], 1.0, 'REPLACE')
_vg = ob_weasel.vertex_groups.new(name='Left Lower Arm')
_vg.add([26, 27, 28, 29, 36, 37, 47, 48, 150, 151, 152, 153], 1.0, 'REPLACE')
_vg = ob_weasel.vertex_groups.new(name='Right Lower Arm')
_vg.add([102, 103, 104, 105, 112, 113, 125, 126, 142, 143, 144, 145], 1.0, 'REPLACE')
_vg = ob_weasel.vertex_groups.new(name='Left Hand')
_vg.add([30, 31, 32, 33, 34, 35], 1.0, 'REPLACE')
_vg = ob_weasel.vertex_groups.new(name='Right Hand')
_vg.add([106, 107, 108, 109, 110, 111], 1.0, 'REPLACE')
_vg = ob_weasel.vertex_groups.new(name='Right Toes')
_vg.add([70, 73, 100, 101], 1.0, 'REPLACE')
_vg = ob_weasel.vertex_groups.new(name='Left Toes')
_vg.add([9, 12, 24, 25], 1.0, 'REPLACE')
_m = ob_weasel.modifiers.new('Armature', 'ARMATURE')
_m.object = ob_armature
ob_armature.location = (0.0, 0.0, 0.0)
ob_armature.scale = (0.2029, 0.2029, 0.2029)
ob_armature.lineart.crease_threshold = 0.0
ob_plane.location = (0.02037, 0.02938, -0.5749)
ob_plane.lineart.crease_threshold = 0.0

# ---- collection membership
col_collection.objects.link(ob_weasel)
col_collection.objects.link(ob_armature)
col_collection.objects.link(ob_plane)

# ---- scene / render settings (as saved in the file)
scene.frame_start = 1; scene.frame_end = 120; scene.frame_set(52)
scene.render.engine = 'BLENDER_EEVEE_NEXT'
scene.render.fps = 60
scene.render.motion_blur_shutter = 1.0
scene.cycles.use_denoising = False
scene.cycles.samples = 128
scene.cycles.sampling_pattern = 'TABULATED_SOBOL'
scene.cycles.use_adaptive_sampling = False
scene.cycles.use_light_tree = False
scene.view_settings.view_transform = 'Filmic'
bpy.context.view_layer.update()

# ---- added for rendering (the .blend has no active camera and no usable light): camera, sun
cam_auto = bpy.data.cameras.new('AutoCamera')
cam_auto.lens = 50.0
cam_auto.sensor_width = 36.0
cam_auto.clip_end = 1000.0
ob_auto_camera = bpy.data.objects.new('AutoCamera', cam_auto)
scene.collection.objects.link(ob_auto_camera)
ob_auto_camera.location = (2.80104, -3.30741, 2.1382)
ob_auto_camera.rotation_euler = (1.09748, -7.21219e-08, 0.694738)
scene.camera = ob_auto_camera
light_auto_sun = bpy.data.lights.new('AutoSun', 'SUN')
light_auto_sun.energy = 3.0
light_auto_sun.angle = 0.0523599
ob_auto_sun = bpy.data.objects.new('AutoSun', light_auto_sun)
scene.collection.objects.link(ob_auto_sun)
ob_auto_sun.rotation_euler = (0.872665, 0.174533, 0.523599)
bpy.context.view_layer.update()
